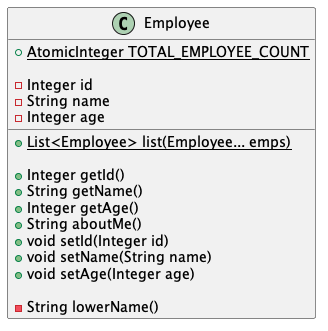

The diagram above was rendered by PlantUML. Its source (embedded in the PNG):
@startuml

class Employee{
	' public static fields
	+ {static} AtomicInteger TOTAL_EMPLOYEE_COUNT

	'private instance fields
	- Integer id
	- String name
	- Integer age

	' public static methods
	+ {static} List<Employee> list(Employee... emps)

	' public instance methods
	+ Integer getId()
	+ String getName()
	+ Integer getAge()
	+ String aboutMe()
	+ void setId(Integer id)
	+ void setName(String name)
	+ void setAge(Integer age)

	' private instance methods
	- String lowerName()
}

@enduml